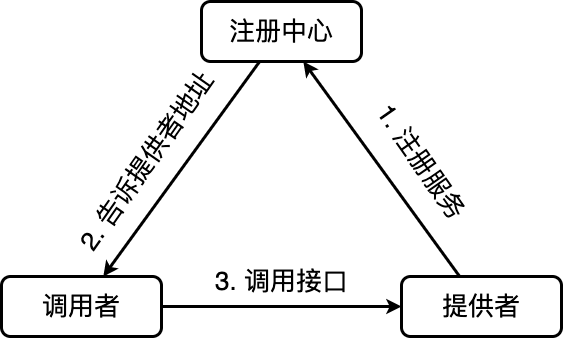

The diagram above was exported from draw.io. Its source (the exported page's mxGraphModel, read from the mxfile embedded in the PNG):
<mxGraphModel dx="743" dy="550" grid="1" gridSize="10" guides="1" tooltips="1" connect="1" arrows="1" fold="1" page="1" pageScale="1" pageWidth="827" pageHeight="1169" math="0" shadow="0">
  <root>
    <mxCell id="0" />
    <mxCell id="1" parent="0" />
    <mxCell id="sshn4wmvBMw0LD1s7J_5-48" style="rounded=0;orthogonalLoop=1;jettySize=auto;html=1;strokeWidth=3;" edge="1" parent="1" source="sshn4wmvBMw0LD1s7J_5-45" target="sshn4wmvBMw0LD1s7J_5-46">
      <mxGeometry relative="1" as="geometry" />
    </mxCell>
    <mxCell id="sshn4wmvBMw0LD1s7J_5-45" value="&lt;font style=&quot;font-size: 26px;&quot;&gt;注册中心&lt;/font&gt;" style="rounded=1;whiteSpace=wrap;html=1;strokeWidth=3;" vertex="1" parent="1">
      <mxGeometry x="300" y="230" width="160" height="60" as="geometry" />
    </mxCell>
    <mxCell id="sshn4wmvBMw0LD1s7J_5-49" style="rounded=0;orthogonalLoop=1;jettySize=auto;html=1;strokeWidth=3;" edge="1" parent="1" source="sshn4wmvBMw0LD1s7J_5-46" target="sshn4wmvBMw0LD1s7J_5-47">
      <mxGeometry relative="1" as="geometry" />
    </mxCell>
    <mxCell id="sshn4wmvBMw0LD1s7J_5-46" value="&lt;span style=&quot;font-size: 26px;&quot;&gt;调用者&lt;/span&gt;" style="rounded=1;whiteSpace=wrap;html=1;strokeWidth=3;" vertex="1" parent="1">
      <mxGeometry x="100" y="505" width="160" height="60" as="geometry" />
    </mxCell>
    <mxCell id="sshn4wmvBMw0LD1s7J_5-50" style="rounded=0;orthogonalLoop=1;jettySize=auto;html=1;strokeWidth=3;" edge="1" parent="1" source="sshn4wmvBMw0LD1s7J_5-47" target="sshn4wmvBMw0LD1s7J_5-45">
      <mxGeometry relative="1" as="geometry" />
    </mxCell>
    <mxCell id="sshn4wmvBMw0LD1s7J_5-47" value="&lt;span style=&quot;font-size: 26px;&quot;&gt;提供者&lt;/span&gt;" style="rounded=1;whiteSpace=wrap;html=1;strokeWidth=3;" vertex="1" parent="1">
      <mxGeometry x="500" y="505" width="160" height="60" as="geometry" />
    </mxCell>
    <mxCell id="sshn4wmvBMw0LD1s7J_5-51" value="&lt;font style=&quot;font-size: 26px;&quot;&gt;3. 调用接口&lt;/font&gt;" style="text;html=1;align=center;verticalAlign=middle;resizable=0;points=[];autosize=1;strokeColor=none;fillColor=none;" vertex="1" parent="1">
      <mxGeometry x="300" y="490" width="160" height="40" as="geometry" />
    </mxCell>
    <mxCell id="sshn4wmvBMw0LD1s7J_5-52" value="&lt;font style=&quot;font-size: 26px;&quot;&gt;1. 注册服务&lt;/font&gt;" style="text;html=1;align=center;verticalAlign=middle;resizable=0;points=[];autosize=1;strokeColor=none;fillColor=none;rotation=55;" vertex="1" parent="1">
      <mxGeometry x="440" y="370" width="160" height="40" as="geometry" />
    </mxCell>
    <mxCell id="sshn4wmvBMw0LD1s7J_5-53" value="&lt;font style=&quot;font-size: 26px;&quot;&gt;2. 告诉提供者地址&lt;/font&gt;" style="text;html=1;align=center;verticalAlign=middle;resizable=0;points=[];autosize=1;strokeColor=none;fillColor=none;rotation=-55;" vertex="1" parent="1">
      <mxGeometry x="130" y="370" width="230" height="40" as="geometry" />
    </mxCell>
  </root>
</mxGraphModel>